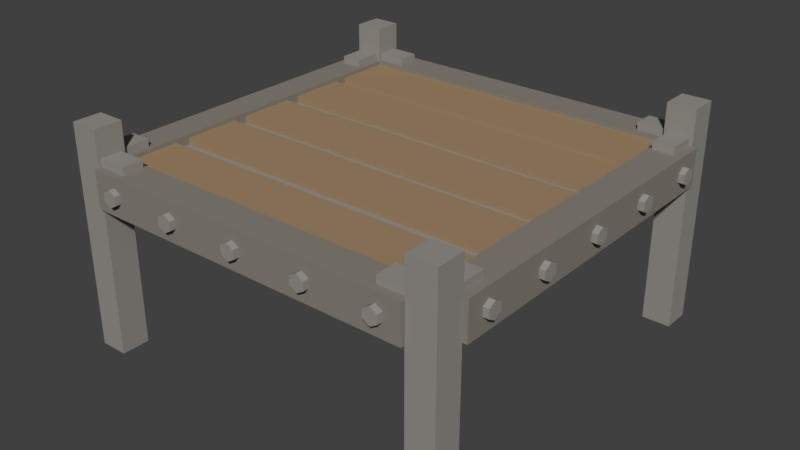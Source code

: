 # Source: platform.blend  (saved by Blender 2.77.0; exported with 4.5.12 LTS)
import bpy
from mathutils import Matrix  # noqa: F401  (used for matrix-valued properties, if any)

bpy.ops.wm.read_factory_settings(use_empty=True)
scene = bpy.context.scene
scene.name = 'Scene'

# ---- collections
col_collection_1 = bpy.data.collections.new('Collection 1'); scene.collection.children.link(col_collection_1)

# ---- materials (node trees are filled in below, after node groups)
mat_steel_dark = bpy.data.materials.new('Steel_Dark')
mat_steel_dark.alpha_threshold = 0.0
mat_steel_dark.use_transparent_shadow = False
mat_steel_dark.diffuse_color = (0.3032, 0.2864, 0.2607, 1.0)
mat_steel_dark.roughness = 0.5
mat_brwn = bpy.data.materials.new('Brwn')
mat_brwn.alpha_threshold = 0.0
mat_brwn.use_transparent_shadow = False
mat_brwn.diffuse_color = (0.3506, 0.2396, 0.1391, 1.0)
mat_brwn.roughness = 0.5
mat_brwn.line_color = (0.0, 0.0, 0.0, 1.0)
mat_steel_browner = bpy.data.materials.new('Steel_Browner')
mat_steel_browner.alpha_threshold = 0.0
mat_steel_browner.use_transparent_shadow = False
mat_steel_browner.diffuse_color = (0.2462, 0.2219, 0.1892, 1.0)
mat_steel_browner.roughness = 0.5
mat_steel_browner.line_color = (0.0, 0.0, 0.0, 1.0)

# ---- material node trees

# ---- world
world_world = bpy.data.worlds.new('World'); scene.world = world_world
world_world.color = (0.05088, 0.05088, 0.05088)
world_world.use_sun_shadow = False
world_world.sun_shadow_jitter_overblur = 0.0
world_world.cycles.sampling_method = 'MANUAL'

# ---- meshes
me_cube_001 = bpy.data.meshes.new('Cube.001')
me_cube_001.from_pydata([(3.0, 1.764, 0.18), (3.0, 0.7678, 0.18), (-3.0, 0.7678, 0.18), (-3.0, 1.764, 0.18), (3.0, 1.764, 0.3048), (3.0, 0.7678, 0.3048), (-3.0, 0.7678, 0.3048), (-3.0, 1.764, 0.3048), (3.0, -0.7439, 0.18), (3.0, -1.74, 0.18), (-3.0, -1.74, 0.18), (-3.0, -0.7439, 0.18), (3.0, -0.7439, 0.3048), (3.0, -1.74, 0.3048), (-3.0, -1.74, 0.3048), (-3.0, -0.7439, 0.3048), (3.0, 0.5035, 0.18), (3.0, -0.4924, 0.18), (-3.0, -0.4924, 0.18), (-3.0, 0.5035, 0.18), (3.0, 0.5035, 0.3048), (3.0, -0.4924, 0.3048), (-3.0, -0.4924, 0.3048), (-3.0, 0.5035, 0.3048), (3.0, 2.998, 0.18), (3.0, 2.002, 0.18), (-3.0, 2.002, 0.18), (-3.0, 2.998, 0.18), (3.0, 2.998, 0.3048), (3.0, 2.002, 0.3048), (-3.0, 2.002, 0.3048), (-3.0, 2.998, 0.3048), (3.0, -2.004, 0.18), (3.0, -3.0, 0.18), (-3.0, -3.0, 0.18), (-3.0, -2.004, 0.18), (3.0, -2.004, 0.3048), (3.0, -3.0, 0.3048), (-3.0, -3.0, 0.3048), (-3.0, -2.004, 0.3048), (-2.494, 3.437, 0.3613), (-2.494, 3.437, 0.5113), (-2.494, 3.058, 0.3613), (-2.494, 3.058, 0.5113), (-3.002, 3.438, 0.3613), (-3.002, 3.438, 0.5113), (-3.003, 3.059, 0.3613), (-3.003, 3.059, 0.5113), (-3.444, 2.993, 0.3613), (-3.444, 2.993, 0.5113), (-3.065, 2.992, 0.3613), (-3.065, 2.992, 0.5113), (-3.445, 2.485, 0.3613), (-3.445, 2.485, 0.5113), (-3.066, 2.484, 0.3613), (-3.066, 2.484, 0.5113), (-3.507, 3.499, -2.971), (-3.507, 3.499, 1.0), (-2.999, 3.498, -2.971), (-2.999, 3.498, 1.0), (-3.508, 2.991, -2.971), (-3.508, 2.991, 1.0), (-2.999, 2.99, -2.971), (-2.999, 2.99, 1.0), (3.446, 2.495, 0.3613), (3.446, 2.495, 0.5113), (3.066, 2.495, 0.3613), (3.066, 2.495, 0.5113), (3.446, 3.004, 0.3613), (3.446, 3.004, 0.5113), (3.066, 3.004, 0.3613), (3.066, 3.004, 0.5113), (3.0, 3.445, 0.3613), (3.0, 3.445, 0.5113), (3.0, 3.066, 0.3613), (3.0, 3.066, 0.5113), (2.492, 3.445, 0.3613), (2.492, 3.445, 0.5113), (2.492, 3.066, 0.3613), (2.492, 3.066, 0.5113), (3.506, 3.509, -2.971), (3.506, 3.509, 1.0), (3.506, 3.0, -2.971), (3.506, 3.0, 1.0), (2.998, 3.509, -2.971), (2.998, 3.509, 1.0), (2.998, 3.0, -2.971), (2.998, 3.0, 1.0), (2.488, -3.44, 0.3613), (2.488, -3.44, 0.5113), (2.489, -3.061, 0.3613), (2.489, -3.061, 0.5113), (2.996, -3.441, 0.3613), (2.996, -3.441, 0.5113), (2.997, -3.061, 0.3613), (2.997, -3.061, 0.5113), (3.438, -2.996, 0.3613), (3.438, -2.996, 0.5113), (3.059, -2.995, 0.3613), (3.059, -2.995, 0.5113), (3.439, -2.487, 0.3613), (3.439, -2.487, 0.5113), (3.06, -2.487, 0.3613), (3.06, -2.487, 0.5113), (3.501, -3.502, -2.971), (3.501, -3.502, 1.0), (2.993, -3.501, -2.971), (2.993, -3.501, 1.0), (3.502, -2.993, -2.971), (3.502, -2.993, 1.0), (2.994, -2.993, -2.971), (2.994, -2.993, 1.0), (-3.447, -2.492, 0.3613), (-3.447, -2.492, 0.5113), (-3.068, -2.492, 0.3613), (-3.068, -2.492, 0.5113), (-3.447, -3.0, 0.3613), (-3.447, -3.0, 0.5113), (-3.068, -3.0, 0.3613), (-3.068, -3.0, 0.5113), (-3.002, -3.441, 0.3613), (-3.002, -3.441, 0.5113), (-3.002, -3.062, 0.3613), (-3.002, -3.062, 0.5113), (-2.493, -3.441, 0.3613), (-2.493, -3.441, 0.5113), (-2.493, -3.062, 0.3613), (-2.493, -3.062, 0.5113), (-3.508, -3.505, -2.971), (-3.508, -3.505, 1.0), (-3.508, -2.997, -2.971), (-3.508, -2.997, 1.0), (-2.999, -3.505, -2.971), (-2.999, -3.505, 1.0), (-2.999, -2.997, -2.971), (-2.999, -2.997, 1.0), (-3.683, -1.322, -0.1034), (-3.567, -1.322, -0.1034), (-3.683, -1.451, -0.02907), (-3.567, -1.451, -0.02907), (-3.683, -1.451, 0.1196), (-3.567, -1.451, 0.1196), (-3.683, -1.322, 0.194), (-3.567, -1.322, 0.194), (-3.683, -1.193, 0.1196), (-3.567, -1.193, 0.1196), (-3.683, -1.193, -0.02907), (-3.567, -1.193, -0.02907), (-3.682, 1.315, -0.1034), (-3.566, 1.315, -0.1034), (-3.682, 1.186, -0.02907), (-3.566, 1.186, -0.02907), (-3.682, 1.186, 0.1196), (-3.566, 1.186, 0.1196), (-3.682, 1.315, 0.194), (-3.566, 1.315, 0.194), (-3.682, 1.444, 0.1196), (-3.566, 1.444, 0.1196), (-3.682, 1.444, -0.02907), (-3.566, 1.444, -0.02907), (-3.681, 2.568, -0.1034), (-3.565, 2.568, -0.1034), (-3.681, 2.439, -0.02907), (-3.565, 2.439, -0.02907), (-3.681, 2.439, 0.1196), (-3.565, 2.439, 0.1196), (-3.681, 2.568, 0.194), (-3.565, 2.568, 0.194), (-3.681, 2.697, 0.1196), (-3.565, 2.697, 0.1196), (-3.681, 2.697, -0.02907), (-3.565, 2.697, -0.02907), (-3.684, -2.583, -0.1034), (-3.568, -2.583, -0.1034), (-3.684, -2.712, -0.02907), (-3.568, -2.712, -0.02907), (-3.684, -2.712, 0.1196), (-3.568, -2.712, 0.1196), (-3.684, -2.583, 0.194), (-3.568, -2.583, 0.194), (-3.684, -2.454, 0.1196), (-3.567, -2.454, 0.1196), (-3.684, -2.454, -0.02907), (-3.567, -2.454, -0.02907), (-3.682, -0.003396, -0.1034), (-3.566, -0.003453, -0.1034), (-3.682, -0.1322, -0.02907), (-3.566, -0.1322, -0.02907), (-3.682, -0.1322, 0.1196), (-3.566, -0.1322, 0.1196), (-3.682, -0.003396, 0.194), (-3.566, -0.003453, 0.194), (-3.682, 0.1254, 0.1196), (-3.566, 0.1253, 0.1196), (-3.682, 0.1254, -0.02907), (-3.566, 0.1253, -0.02907), (-2.998, -3.004, -0.2953), (-3.581, -3.003, -0.2953), (-3.578, 2.997, -0.2953), (-2.995, 2.996, -0.2953), (-2.998, -3.004, 0.3708), (-3.581, -3.003, 0.3708), (-3.578, 2.997, 0.3708), (-2.995, 2.996, 0.3708), (-1.321, 3.684, -0.1034), (-1.321, 3.568, -0.1034), (-1.45, 3.684, -0.02907), (-1.45, 3.568, -0.02907), (-1.45, 3.684, 0.1196), (-1.45, 3.568, 0.1196), (-1.321, 3.684, 0.194), (-1.321, 3.568, 0.194), (-1.192, 3.684, 0.1196), (-1.192, 3.568, 0.1196), (-1.192, 3.684, -0.02907), (-1.192, 3.568, -0.02907), (1.316, 3.684, -0.1034), (1.316, 3.568, -0.1034), (1.188, 3.684, -0.02907), (1.188, 3.568, -0.02907), (1.188, 3.684, 0.1196), (1.188, 3.568, 0.1196), (1.316, 3.684, 0.194), (1.316, 3.568, 0.194), (1.445, 3.684, 0.1196), (1.445, 3.568, 0.1196), (1.445, 3.684, -0.02907), (1.445, 3.568, -0.02907), (2.569, 3.684, -0.1034), (2.569, 3.568, -0.1034), (2.44, 3.684, -0.02907), (2.44, 3.568, -0.02907), (2.44, 3.684, 0.1196), (2.44, 3.568, 0.1196), (2.569, 3.684, 0.194), (2.569, 3.568, 0.194), (2.698, 3.684, 0.1196), (2.698, 3.568, 0.1196), (2.698, 3.684, -0.02907), (2.698, 3.568, -0.02907), (-2.582, 3.684, -0.1034), (-2.582, 3.568, -0.1034), (-2.711, 3.684, -0.02907), (-2.711, 3.568, -0.02907), (-2.711, 3.684, 0.1196), (-2.711, 3.568, 0.1196), (-2.582, 3.684, 0.194), (-2.582, 3.568, 0.194), (-2.453, 3.684, 0.1196), (-2.453, 3.568, 0.1196), (-2.453, 3.684, -0.02907), (-2.453, 3.568, -0.02907), (-0.002258, 3.684, -0.1034), (-0.002258, 3.568, -0.1034), (-0.131, 3.684, -0.02907), (-0.131, 3.568, -0.02907), (-0.131, 3.684, 0.1196), (-0.131, 3.568, 0.1196), (-0.002258, 3.684, 0.194), (-0.002258, 3.568, 0.194), (0.1265, 3.684, 0.1196), (0.1265, 3.568, 0.1196), (0.1265, 3.684, -0.02907), (0.1265, 3.568, -0.02907), (-3.002, 2.998, -0.2953), (-3.002, 3.581, -0.2953), (2.998, 3.581, -0.2953), (2.998, 2.998, -0.2953), (-3.002, 2.998, 0.3708), (-3.002, 3.581, 0.3708), (2.998, 3.581, 0.3708), (2.998, 2.998, 0.3708), (3.688, 1.323, -0.1034), (3.572, 1.323, -0.1034), (3.688, 1.452, -0.02907), (3.572, 1.452, -0.02907), (3.688, 1.452, 0.1196), (3.572, 1.452, 0.1196), (3.688, 1.323, 0.194), (3.572, 1.323, 0.194), (3.688, 1.194, 0.1196), (3.572, 1.194, 0.1196), (3.688, 1.194, -0.02907), (3.572, 1.194, -0.02907), (3.687, -1.314, -0.1034), (3.571, -1.314, -0.1034), (3.687, -1.185, -0.02907), (3.571, -1.185, -0.02907), (3.687, -1.185, 0.1196), (3.571, -1.185, 0.1196), (3.687, -1.314, 0.194), (3.571, -1.314, 0.194), (3.687, -1.443, 0.1196), (3.571, -1.443, 0.1196), (3.687, -1.443, -0.02907), (3.571, -1.443, -0.02907), (3.686, -2.567, -0.1034), (3.57, -2.567, -0.1034), (3.686, -2.438, -0.02907), (3.57, -2.438, -0.02907), (3.686, -2.438, 0.1196), (3.57, -2.438, 0.1196), (3.686, -2.567, 0.194), (3.57, -2.567, 0.194), (3.686, -2.696, 0.1196), (3.57, -2.696, 0.1196), (3.686, -2.696, -0.02907), (3.57, -2.696, -0.02907), (3.689, 2.584, -0.1034), (3.573, 2.584, -0.1034), (3.689, 2.713, -0.02907), (3.573, 2.713, -0.02907), (3.689, 2.713, 0.1196), (3.573, 2.713, 0.1196), (3.689, 2.584, 0.194), (3.573, 2.584, 0.194), (3.689, 2.455, 0.1196), (3.573, 2.455, 0.1196), (3.689, 2.455, -0.02907), (3.573, 2.455, -0.02907), (3.687, 0.00448, -0.1034), (3.571, 0.004537, -0.1034), (3.687, 0.1333, -0.02907), (3.571, 0.1333, -0.02907), (3.687, 0.1333, 0.1196), (3.571, 0.1333, 0.1196), (3.687, 0.00448, 0.194), (3.571, 0.004537, 0.194), (3.687, -0.1243, 0.1196), (3.571, -0.1242, 0.1196), (3.687, -0.1243, -0.02907), (3.571, -0.1242, -0.02907), (3.003, 3.005, -0.2953), (3.586, 3.005, -0.2953), (3.583, -2.995, -0.2953), (3.0, -2.995, -0.2953), (3.003, 3.005, 0.3708), (3.586, 3.005, 0.3708), (3.583, -2.995, 0.3708), (3.0, -2.995, 0.3708), (1.319, -3.676, -0.1034), (1.319, -3.56, -0.1034), (1.447, -3.676, -0.02907), (1.447, -3.56, -0.02907), (1.447, -3.676, 0.1196), (1.447, -3.56, 0.1196), (1.319, -3.676, 0.194), (1.319, -3.56, 0.194), (1.19, -3.676, 0.1196), (1.19, -3.56, 0.1196), (1.19, -3.676, -0.02907), (1.19, -3.56, -0.02907), (-1.319, -3.676, -0.1034), (-1.319, -3.56, -0.1034), (-1.19, -3.676, -0.02907), (-1.19, -3.56, -0.02907), (-1.19, -3.676, 0.1196), (-1.19, -3.56, 0.1196), (-1.319, -3.676, 0.194), (-1.319, -3.56, 0.194), (-1.447, -3.676, 0.1196), (-1.447, -3.56, 0.1196), (-1.447, -3.676, -0.02907), (-1.447, -3.56, -0.02907), (-2.571, -3.676, -0.1034), (-2.571, -3.56, -0.1034), (-2.443, -3.676, -0.02907), (-2.443, -3.56, -0.02907), (-2.443, -3.676, 0.1196), (-2.443, -3.56, 0.1196), (-2.571, -3.676, 0.194), (-2.571, -3.56, 0.194), (-2.7, -3.676, 0.1196), (-2.7, -3.56, 0.1196), (-2.7, -3.676, -0.02907), (-2.7, -3.56, -0.02907), (2.58, -3.676, -0.1034), (2.58, -3.56, -0.1034), (2.708, -3.676, -0.02907), (2.708, -3.56, -0.02907), (2.708, -3.676, 0.1196), (2.708, -3.56, 0.1196), (2.58, -3.676, 0.194), (2.58, -3.56, 0.194), (2.451, -3.676, 0.1196), (2.451, -3.56, 0.1196), (2.451, -3.676, -0.02907), (2.451, -3.56, -0.02907), (-2.384e-07, -3.676, -0.1034), (-2.384e-07, -3.56, -0.1034), (0.1288, -3.676, -0.02907), (0.1288, -3.56, -0.02907), (0.1288, -3.676, 0.1196), (0.1288, -3.56, 0.1196), (-2.384e-07, -3.676, 0.194), (-2.384e-07, -3.56, 0.194), (-0.1288, -3.676, 0.1196), (-0.1288, -3.56, 0.1196), (-0.1288, -3.676, -0.02907), (-0.1288, -3.56, -0.02907), (3.0, -2.99, -0.2953), (3.0, -3.573, -0.2953), (-3.0, -3.573, -0.2953), (-3.0, -2.99, -0.2953), (3.0, -2.99, 0.3708), (3.0, -3.573, 0.3708), (-3.0, -3.573, 0.3708), (-3.0, -2.99, 0.3708), (3.0, 3.0, -0.1964), (3.0, -3.0, -0.1964), (-3.0, -3.0, -0.1964), (-3.0, 3.0, -0.1964), (3.0, 3.0, 0.187), (3.0, -3.0, 0.187), (-3.0, -3.0, 0.187), (-3.0, 3.0, 0.187)], [], [(0, 1, 2, 3), (4, 7, 6, 5), (0, 4, 5, 1), (1, 5, 6, 2), (2, 6, 7, 3), (4, 0, 3, 7), (8, 9, 10, 11), (12, 15, 14, 13), (8, 12, 13, 9), (9, 13, 14, 10), (10, 14, 15, 11), (12, 8, 11, 15), (16, 17, 18, 19), (20, 23, 22, 21), (16, 20, 21, 17), (17, 21, 22, 18), (18, 22, 23, 19), (20, 16, 19, 23), (24, 25, 26, 27), (28, 31, 30, 29), (24, 28, 29, 25), (25, 29, 30, 26), (26, 30, 31, 27), (28, 24, 27, 31), (32, 33, 34, 35), (36, 39, 38, 37), (32, 36, 37, 33), (33, 37, 38, 34), (34, 38, 39, 35), (36, 32, 35, 39), (41, 43, 42, 40), (43, 47, 46, 42), (47, 45, 44, 46), (45, 41, 40, 44), (40, 42, 46, 44), (45, 47, 43, 41), (49, 51, 50, 48), (51, 55, 54, 50), (55, 53, 52, 54), (53, 49, 48, 52), (48, 50, 54, 52), (53, 55, 51, 49), (57, 59, 58, 56), (59, 63, 62, 58), (63, 61, 60, 62), (61, 57, 56, 60), (56, 58, 62, 60), (61, 63, 59, 57), (65, 67, 66, 64), (67, 71, 70, 66), (71, 69, 68, 70), (69, 65, 64, 68), (64, 66, 70, 68), (69, 71, 67, 65), (73, 75, 74, 72), (75, 79, 78, 74), (79, 77, 76, 78), (77, 73, 72, 76), (72, 74, 78, 76), (77, 79, 75, 73), (81, 83, 82, 80), (83, 87, 86, 82), (87, 85, 84, 86), (85, 81, 80, 84), (80, 82, 86, 84), (85, 87, 83, 81), (89, 91, 90, 88), (91, 95, 94, 90), (95, 93, 92, 94), (93, 89, 88, 92), (88, 90, 94, 92), (93, 95, 91, 89), (97, 99, 98, 96), (99, 103, 102, 98), (103, 101, 100, 102), (101, 97, 96, 100), (96, 98, 102, 100), (101, 103, 99, 97), (105, 107, 106, 104), (107, 111, 110, 106), (111, 109, 108, 110), (109, 105, 104, 108), (104, 106, 110, 108), (109, 111, 107, 105), (113, 115, 114, 112), (115, 119, 118, 114), (119, 117, 116, 118), (117, 113, 112, 116), (112, 114, 118, 116), (117, 119, 115, 113), (121, 123, 122, 120), (123, 127, 126, 122), (127, 125, 124, 126), (125, 121, 120, 124), (120, 122, 126, 124), (125, 127, 123, 121), (129, 131, 130, 128), (131, 135, 134, 130), (135, 133, 132, 134), (133, 129, 128, 132), (128, 130, 134, 132), (133, 135, 131, 129), (136, 137, 139, 138), (138, 139, 141, 140), (140, 141, 143, 142), (142, 143, 145, 144), (139, 137, 147, 145, 143, 141), (144, 145, 147, 146), (146, 147, 137, 136), (136, 138, 140, 142, 144, 146), (148, 149, 151, 150), (150, 151, 153, 152), (152, 153, 155, 154), (154, 155, 157, 156), (151, 149, 159, 157, 155, 153), (156, 157, 159, 158), (158, 159, 149, 148), (148, 150, 152, 154, 156, 158), (160, 161, 163, 162), (162, 163, 165, 164), (164, 165, 167, 166), (166, 167, 169, 168), (163, 161, 171, 169, 167, 165), (168, 169, 171, 170), (170, 171, 161, 160), (160, 162, 164, 166, 168, 170), (172, 173, 175, 174), (174, 175, 177, 176), (176, 177, 179, 178), (178, 179, 181, 180), (175, 173, 183, 181, 179, 177), (180, 181, 183, 182), (182, 183, 173, 172), (172, 174, 176, 178, 180, 182), (184, 185, 187, 186), (186, 187, 189, 188), (188, 189, 191, 190), (190, 191, 193, 192), (187, 185, 195, 193, 191, 189), (192, 193, 195, 194), (194, 195, 185, 184), (184, 186, 188, 190, 192, 194), (196, 197, 198, 199), (200, 203, 202, 201), (196, 200, 201, 197), (197, 201, 202, 198), (198, 202, 203, 199), (200, 196, 199, 203), (204, 205, 207, 206), (206, 207, 209, 208), (208, 209, 211, 210), (210, 211, 213, 212), (207, 205, 215, 213, 211, 209), (212, 213, 215, 214), (214, 215, 205, 204), (204, 206, 208, 210, 212, 214), (216, 217, 219, 218), (218, 219, 221, 220), (220, 221, 223, 222), (222, 223, 225, 224), (219, 217, 227, 225, 223, 221), (224, 225, 227, 226), (226, 227, 217, 216), (216, 218, 220, 222, 224, 226), (228, 229, 231, 230), (230, 231, 233, 232), (232, 233, 235, 234), (234, 235, 237, 236), (231, 229, 239, 237, 235, 233), (236, 237, 239, 238), (238, 239, 229, 228), (228, 230, 232, 234, 236, 238), (240, 241, 243, 242), (242, 243, 245, 244), (244, 245, 247, 246), (246, 247, 249, 248), (243, 241, 251, 249, 247, 245), (248, 249, 251, 250), (250, 251, 241, 240), (240, 242, 244, 246, 248, 250), (252, 253, 255, 254), (254, 255, 257, 256), (256, 257, 259, 258), (258, 259, 261, 260), (255, 253, 263, 261, 259, 257), (260, 261, 263, 262), (262, 263, 253, 252), (252, 254, 256, 258, 260, 262), (264, 265, 266, 267), (268, 271, 270, 269), (264, 268, 269, 265), (265, 269, 270, 266), (266, 270, 271, 267), (268, 264, 267, 271), (272, 273, 275, 274), (274, 275, 277, 276), (276, 277, 279, 278), (278, 279, 281, 280), (275, 273, 283, 281, 279, 277), (280, 281, 283, 282), (282, 283, 273, 272), (272, 274, 276, 278, 280, 282), (284, 285, 287, 286), (286, 287, 289, 288), (288, 289, 291, 290), (290, 291, 293, 292), (287, 285, 295, 293, 291, 289), (292, 293, 295, 294), (294, 295, 285, 284), (284, 286, 288, 290, 292, 294), (296, 297, 299, 298), (298, 299, 301, 300), (300, 301, 303, 302), (302, 303, 305, 304), (299, 297, 307, 305, 303, 301), (304, 305, 307, 306), (306, 307, 297, 296), (296, 298, 300, 302, 304, 306), (308, 309, 311, 310), (310, 311, 313, 312), (312, 313, 315, 314), (314, 315, 317, 316), (311, 309, 319, 317, 315, 313), (316, 317, 319, 318), (318, 319, 309, 308), (308, 310, 312, 314, 316, 318), (320, 321, 323, 322), (322, 323, 325, 324), (324, 325, 327, 326), (326, 327, 329, 328), (323, 321, 331, 329, 327, 325), (328, 329, 331, 330), (330, 331, 321, 320), (320, 322, 324, 326, 328, 330), (332, 333, 334, 335), (336, 339, 338, 337), (332, 336, 337, 333), (333, 337, 338, 334), (334, 338, 339, 335), (336, 332, 335, 339), (340, 341, 343, 342), (342, 343, 345, 344), (344, 345, 347, 346), (346, 347, 349, 348), (343, 341, 351, 349, 347, 345), (348, 349, 351, 350), (350, 351, 341, 340), (340, 342, 344, 346, 348, 350), (352, 353, 355, 354), (354, 355, 357, 356), (356, 357, 359, 358), (358, 359, 361, 360), (355, 353, 363, 361, 359, 357), (360, 361, 363, 362), (362, 363, 353, 352), (352, 354, 356, 358, 360, 362), (364, 365, 367, 366), (366, 367, 369, 368), (368, 369, 371, 370), (370, 371, 373, 372), (367, 365, 375, 373, 371, 369), (372, 373, 375, 374), (374, 375, 365, 364), (364, 366, 368, 370, 372, 374), (376, 377, 379, 378), (378, 379, 381, 380), (380, 381, 383, 382), (382, 383, 385, 384), (379, 377, 387, 385, 383, 381), (384, 385, 387, 386), (386, 387, 377, 376), (376, 378, 380, 382, 384, 386), (388, 389, 391, 390), (390, 391, 393, 392), (392, 393, 395, 394), (394, 395, 397, 396), (391, 389, 399, 397, 395, 393), (396, 397, 399, 398), (398, 399, 389, 388), (388, 390, 392, 394, 396, 398), (400, 401, 402, 403), (404, 407, 406, 405), (400, 404, 405, 401), (401, 405, 406, 402), (402, 406, 407, 403), (404, 400, 403, 407), (408, 409, 410, 411), (412, 415, 414, 413), (408, 412, 413, 409), (409, 413, 414, 410), (410, 414, 415, 411), (412, 408, 411, 415)])
me_cube_001.polygons.foreach_set('material_index', [1, 1, 1, 1, 1, 1, 1, 1, 1, 1, 1, 1, 1, 1, 1, 1, 1, 1, 1, 1, 1, 1, 1, 1, 1, 1, 1, 1, 1, 1, 0, 0, 0, 0, 0, 0, 0, 0, 0, 0, 0, 0, 0, 0, 0, 0, 0, 0, 0, 0, 0, 0, 0, 0, 0, 0, 0, 0, 0, 0, 0, 0, 0, 0, 0, 0, 0, 0, 0, 0, 0, 0, 0, 0, 0, 0, 0, 0, 0, 0, 0, 0, 0, 0, 0, 0, 0, 0, 0, 0, 0, 0, 0, 0, 0, 0, 0, 0, 0, 0, 0, 0, 0, 0, 0, 0, 0, 0, 0, 0, 0, 0, 0, 0, 0, 0, 0, 0, 0, 0, 0, 0, 0, 0, 0, 0, 0, 0, 0, 0, 0, 0, 0, 0, 0, 0, 0, 0, 0, 0, 0, 0, 2, 2, 2, 2, 2, 2, 0, 0, 0, 0, 0, 0, 0, 0, 0, 0, 0, 0, 0, 0, 0, 0, 0, 0, 0, 0, 0, 0, 0, 0, 0, 0, 0, 0, 0, 0, 0, 0, 0, 0, 0, 0, 0, 0, 0, 0, 2, 2, 2, 2, 2, 2, 0, 0, 0, 0, 0, 0, 0, 0, 0, 0, 0, 0, 0, 0, 0, 0, 0, 0, 0, 0, 0, 0, 0, 0, 0, 0, 0, 0, 0, 0, 0, 0, 0, 0, 0, 0, 0, 0, 0, 0, 2, 2, 2, 2, 2, 2, 0, 0, 0, 0, 0, 0, 0, 0, 0, 0, 0, 0, 0, 0, 0, 0, 0, 0, 0, 0, 0, 0, 0, 0, 0, 0, 0, 0, 0, 0, 0, 0, 0, 0, 0, 0, 0, 0, 0, 0, 2, 2, 2, 2, 2, 2, 0, 0, 0, 0, 0, 0])
me_cube_001.materials.append(mat_steel_dark)
me_cube_001.materials.append(mat_brwn)
me_cube_001.materials.append(mat_steel_browner)
me_cube_001.use_remesh_preserve_volume = False
me_cube_001.use_remesh_preserve_attributes = False
me_cube_001.use_mirror_vertex_groups = False
me_cube_001.update()

# ---- objects
ob_cube_001 = bpy.data.objects.new('Cube.001', me_cube_001)

# ---- transforms, parenting, visibility, modifiers, constraints
ob_cube_001.location = (0.0, 0.0, 0.0)
ob_cube_001.lock_rotations_4d = False
ob_cube_001.empty_display_type = 'ARROWS'
ob_cube_001.lineart.crease_threshold = 0.0

# ---- collection membership
col_collection_1.objects.link(ob_cube_001)

# ---- scene / render settings (as saved in the file)
scene.frame_start = 1; scene.frame_end = 250; scene.frame_set(1)
scene.render.engine = 'BLENDER_EEVEE_NEXT'
scene.render.resolution_percentage = 50
scene.render.dither_intensity = 0.0
scene.cycles.use_denoising = False
scene.cycles.samples = 128
scene.cycles.sampling_pattern = 'TABULATED_SOBOL'
scene.cycles.light_sampling_threshold = 0.0
scene.cycles.use_adaptive_sampling = False
scene.cycles.use_light_tree = False
scene.cycles.blur_glossy = 0.0
scene.cycles.sample_clamp_indirect = 0.0
scene.view_settings.view_transform = 'Standard'
bpy.context.view_layer.update()

# ---- added for rendering (the .blend has no active camera and no usable light): camera, sun
cam_auto = bpy.data.cameras.new('AutoCamera')
cam_auto.lens = 50.0
cam_auto.sensor_width = 36.0
cam_auto.clip_end = 1000.0
ob_auto_camera = bpy.data.objects.new('AutoCamera', cam_auto)
scene.collection.objects.link(ob_auto_camera)
ob_auto_camera.location = (10.3174, -12.3738, 7.26659)
ob_auto_camera.rotation_euler = (1.09748, -7.21219e-08, 0.694738)
scene.camera = ob_auto_camera
light_auto_sun = bpy.data.lights.new('AutoSun', 'SUN')
light_auto_sun.energy = 3.0
light_auto_sun.angle = 0.0523599
ob_auto_sun = bpy.data.objects.new('AutoSun', light_auto_sun)
scene.collection.objects.link(ob_auto_sun)
ob_auto_sun.rotation_euler = (0.872665, 0.174533, 0.523599)
bpy.context.view_layer.update()

